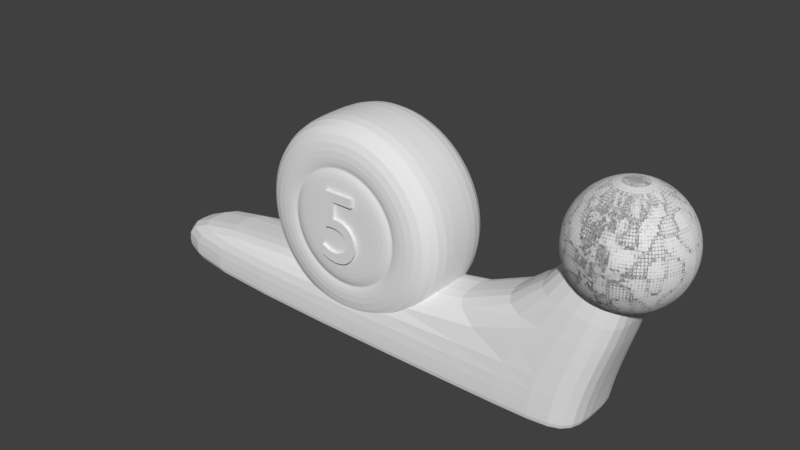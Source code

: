 # Source: snail.blend  (saved by Blender 2.79.0; exported with 4.5.12 LTS)
import bpy
from mathutils import Matrix  # noqa: F401  (used for matrix-valued properties, if any)

bpy.ops.wm.read_factory_settings(use_empty=True)
scene = bpy.context.scene
scene.name = 'Scene'

# ---- collections
col_collection_1 = bpy.data.collections.new('Collection 1'); scene.collection.children.link(col_collection_1)

# ---- world
world_world = bpy.data.worlds.new('World'); scene.world = world_world
world_world.color = (0.05088, 0.05088, 0.05088)
world_world.use_sun_shadow = False
world_world.sun_shadow_jitter_overblur = 0.0
world_world.cycles.sampling_method = 'MANUAL'

# ---- meshes
me_cutext = bpy.data.meshes.new('CUText')
me_cutext.from_pydata([(0.1495, 1.525, 0.0), (-0.1535, 1.525, 0.0), (-0.1535, 1.17, 0.0), (-0.1173, 1.176, 0.0), (-0.08374, 1.179, 0.0), (-0.0529, 1.178, 0.0), (-0.02489, 1.174, 0.0), (0.0001807, 1.166, 0.0), (0.02223, 1.156, 0.0), (0.04115, 1.143, 0.0), (0.05685, 1.127, 0.0), (0.06923, 1.11, 0.0), (0.07819, 1.091, 0.0), (0.08364, 1.071, 0.0), (0.08548, 1.05, 0.0), (0.08417, 1.033, 0.0), (0.08038, 1.017, 0.0), (0.07427, 1.002, 0.0), (0.06603, 0.9879, 0.0), (0.05583, 0.9748, 0.0), (0.04385, 0.9629, 0.0), (0.03027, 0.9525, 0.0), (0.01525, 0.9436, 0.0), (-0.001007, 0.9364, 0.0), (-0.01834, 0.931, 0.0), (-0.03657, 0.9277, 0.0), (-0.05552, 0.9266, 0.0), (-0.06802, 0.9269, 0.0), (-0.08052, 0.928, 0.0), (-0.09301, 0.9297, 0.0), (-0.1055, 0.9322, 0.0), (-0.118, 0.9353, 0.0), (-0.1304, 0.9392, 0.0), (-0.1428, 0.9437, 0.0), (-0.1552, 0.9489, 0.0), (-0.1676, 0.9548, 0.0), (-0.1799, 0.9614, 0.0), (-0.1923, 0.9686, 0.0), (-0.2045, 0.9766, 0.0), (-0.2045, 0.8756, 0.0), (-0.19, 0.8684, 0.0), (-0.1759, 0.862, 0.0), (-0.1621, 0.8563, 0.0), (-0.1486, 0.8513, 0.0), (-0.1353, 0.847, 0.0), (-0.122, 0.8433, 0.0), (-0.1088, 0.8402, 0.0), (-0.09541, 0.8378, 0.0), (-0.0819, 0.8359, 0.0), (-0.06813, 0.8346, 0.0), (-0.05404, 0.8338, 0.0), (-0.03952, 0.8336, 0.0), (-0.008036, 0.8354, 0.0), (0.02179, 0.841, 0.0), (0.04974, 0.8499, 0.0), (0.07563, 0.8621, 0.0), (0.09923, 0.8773, 0.0), (0.1204, 0.8953, 0.0), (0.1388, 0.916, 0.0), (0.1543, 0.939, 0.0), (0.1668, 0.9643, 0.0), (0.1759, 0.9917, 0.0), (0.1816, 1.021, 0.0), (0.1835, 1.052, 0.0), (0.1815, 1.082, 0.0), (0.1758, 1.112, 0.0), (0.1664, 1.139, 0.0), (0.1534, 1.165, 0.0), (0.137, 1.188, 0.0), (0.1172, 1.209, 0.0), (0.09427, 1.227, 0.0), (0.06822, 1.242, 0.0), (0.0392, 1.254, 0.0), (0.00732, 1.262, 0.0), (-0.02729, 1.266, 0.0), (-0.06452, 1.266, 0.0), (-0.06452, 1.437, 0.0), (0.1495, 1.437, 0.0), (0.1495, 1.525, -0.053), (-0.1535, 1.525, -0.053), (-0.1535, 1.17, -0.053), (-0.1173, 1.176, -0.053), (-0.08374, 1.179, -0.053), (-0.0529, 1.178, -0.053), (-0.02489, 1.174, -0.053), (0.0001807, 1.166, -0.053), (0.02223, 1.156, -0.053), (0.04115, 1.143, -0.053), (0.05685, 1.127, -0.053), (0.06923, 1.11, -0.053), (0.07819, 1.091, -0.053), (0.08364, 1.071, -0.053), (0.08548, 1.05, -0.053), (0.08417, 1.033, -0.053), (0.08038, 1.017, -0.053), (0.07427, 1.002, -0.053), (0.06603, 0.9879, -0.053), (0.05583, 0.9748, -0.053), (0.04385, 0.9629, -0.053), (0.03027, 0.9525, -0.053), (0.01525, 0.9436, -0.053), (-0.001007, 0.9364, -0.053), (-0.01834, 0.931, -0.053), (-0.03657, 0.9277, -0.053), (-0.05552, 0.9266, -0.053), (-0.06802, 0.9269, -0.053), (-0.08052, 0.928, -0.053), (-0.09301, 0.9297, -0.053), (-0.1055, 0.9322, -0.053), (-0.118, 0.9353, -0.053), (-0.1304, 0.9392, -0.053), (-0.1428, 0.9437, -0.053), (-0.1552, 0.9489, -0.053), (-0.1676, 0.9548, -0.053), (-0.1799, 0.9614, -0.053), (-0.1923, 0.9686, -0.053), (-0.2045, 0.9766, -0.053), (-0.2045, 0.8756, -0.053), (-0.19, 0.8684, -0.053), (-0.1759, 0.862, -0.053), (-0.1621, 0.8563, -0.053), (-0.1486, 0.8513, -0.053), (-0.1353, 0.847, -0.053), (-0.122, 0.8433, -0.053), (-0.1088, 0.8402, -0.053), (-0.09541, 0.8378, -0.053), (-0.0819, 0.8359, -0.053), (-0.06813, 0.8346, -0.053), (-0.05404, 0.8338, -0.053), (-0.03952, 0.8336, -0.053), (-0.008036, 0.8354, -0.053), (0.02179, 0.841, -0.053), (0.04974, 0.8499, -0.053), (0.07563, 0.8621, -0.053), (0.09923, 0.8773, -0.053), (0.1204, 0.8953, -0.053), (0.1388, 0.916, -0.053), (0.1543, 0.939, -0.053), (0.1668, 0.9643, -0.053), (0.1759, 0.9917, -0.053), (0.1816, 1.021, -0.053), (0.1835, 1.052, -0.053), (0.1815, 1.082, -0.053), (0.1758, 1.112, -0.053), (0.1664, 1.139, -0.053), (0.1534, 1.165, -0.053), (0.137, 1.188, -0.053), (0.1172, 1.209, -0.053), (0.09427, 1.227, -0.053), (0.06822, 1.242, -0.053), (0.0392, 1.254, -0.053), (0.00732, 1.262, -0.053), (-0.02729, 1.266, -0.053), (-0.06452, 1.266, -0.053), (-0.06452, 1.437, -0.053), (0.1495, 1.437, -0.053)], [], [(2, 76, 1), (76, 0, 1), (76, 77, 0), (2, 75, 76), (75, 73, 74), (2, 73, 75), (2, 72, 73), (2, 71, 72), (2, 70, 71), (2, 3, 70), (3, 69, 70), (3, 4, 69), (4, 68, 69), (4, 5, 68), (5, 67, 68), (6, 67, 5), (7, 67, 6), (8, 67, 7), (8, 66, 67), (9, 66, 8), (10, 66, 9), (10, 65, 66), (11, 65, 10), (11, 64, 65), (12, 64, 11), (13, 64, 12), (13, 63, 64), (14, 63, 13), (14, 62, 63), (15, 62, 14), (16, 62, 15), (16, 61, 62), (17, 61, 16), (18, 61, 17), (18, 60, 61), (19, 60, 18), (39, 37, 38), (20, 60, 19), (39, 36, 37), (20, 59, 60), (21, 59, 20), (39, 35, 36), (39, 34, 35), (22, 59, 21), (39, 33, 34), (39, 32, 33), (23, 59, 22), (39, 31, 32), (23, 58, 59), (24, 58, 23), (39, 30, 31), (39, 29, 30), (25, 58, 24), (39, 28, 29), (39, 27, 28), (26, 58, 25), (39, 26, 27), (39, 58, 26), (39, 57, 58), (39, 56, 57), (39, 55, 56), (40, 55, 39), (41, 55, 40), (41, 54, 55), (42, 54, 41), (43, 54, 42), (44, 54, 43), (44, 53, 54), (45, 53, 44), (46, 53, 45), (46, 52, 53), (47, 52, 46), (48, 52, 47), (49, 52, 48), (49, 51, 52), (50, 51, 49), (80, 79, 154), (154, 79, 78), (154, 78, 155), (80, 154, 153), (153, 152, 151), (80, 153, 151), (80, 151, 150), (80, 150, 149), (80, 149, 148), (80, 148, 81), (81, 148, 147), (81, 147, 82), (82, 147, 146), (82, 146, 83), (83, 146, 145), (84, 83, 145), (85, 84, 145), (86, 85, 145), (86, 145, 144), (87, 86, 144), (88, 87, 144), (88, 144, 143), (89, 88, 143), (89, 143, 142), (90, 89, 142), (91, 90, 142), (91, 142, 141), (92, 91, 141), (92, 141, 140), (93, 92, 140), (94, 93, 140), (94, 140, 139), (95, 94, 139), (96, 95, 139), (96, 139, 138), (97, 96, 138), (117, 116, 115), (98, 97, 138), (117, 115, 114), (98, 138, 137), (99, 98, 137), (117, 114, 113), (117, 113, 112), (100, 99, 137), (117, 112, 111), (117, 111, 110), (101, 100, 137), (117, 110, 109), (101, 137, 136), (102, 101, 136), (117, 109, 108), (117, 108, 107), (103, 102, 136), (117, 107, 106), (117, 106, 105), (104, 103, 136), (117, 105, 104), (117, 104, 136), (117, 136, 135), (117, 135, 134), (117, 134, 133), (118, 117, 133), (119, 118, 133), (119, 133, 132), (120, 119, 132), (121, 120, 132), (122, 121, 132), (122, 132, 131), (123, 122, 131), (124, 123, 131), (124, 131, 130), (125, 124, 130), (126, 125, 130), (127, 126, 130), (127, 130, 129), (128, 127, 129), (26, 25, 103, 104), (13, 12, 90, 91), (63, 62, 140, 141), (67, 66, 144, 145), (52, 51, 129, 130), (15, 14, 92, 93), (30, 29, 107, 108), (37, 36, 114, 115), (50, 49, 127, 128), (21, 20, 98, 99), (39, 38, 116, 117), (44, 43, 121, 122), (23, 22, 100, 101), (5, 4, 82, 83), (72, 71, 149, 150), (42, 41, 119, 120), (32, 31, 109, 110), (35, 34, 112, 113), (60, 59, 137, 138), (7, 6, 84, 85), (74, 73, 151, 152), (19, 18, 96, 97), (65, 64, 142, 143), (58, 57, 135, 136), (76, 75, 153, 154), (46, 45, 123, 124), (12, 11, 89, 90), (70, 69, 147, 148), (3, 2, 80, 81), (33, 32, 110, 111), (10, 9, 87, 88), (62, 61, 139, 140), (17, 16, 94, 95), (48, 47, 125, 126), (27, 26, 104, 105), (53, 52, 130, 131), (14, 13, 91, 92), (68, 67, 145, 146), (1, 0, 78, 79), (38, 37, 115, 116), (55, 54, 132, 133), (75, 74, 152, 153), (64, 63, 141, 142), (22, 21, 99, 100), (25, 24, 102, 103), (51, 50, 128, 129), (16, 15, 93, 94), (40, 39, 117, 118), (6, 5, 83, 84), (0, 77, 155, 78), (29, 28, 106, 107), (43, 42, 120, 121), (24, 23, 101, 102), (31, 30, 108, 109), (36, 35, 113, 114), (49, 48, 126, 127), (73, 72, 150, 151), (34, 33, 111, 112), (59, 58, 136, 137), (8, 7, 85, 86), (20, 19, 97, 98), (66, 65, 143, 144), (11, 10, 88, 89), (77, 76, 154, 155), (41, 40, 118, 119), (18, 17, 95, 96), (54, 53, 131, 132), (4, 3, 81, 82), (57, 56, 134, 135), (2, 1, 79, 80), (45, 44, 122, 123), (9, 8, 86, 87), (71, 70, 148, 149), (47, 46, 124, 125), (28, 27, 105, 106), (56, 55, 133, 134), (61, 60, 138, 139), (69, 68, 146, 147)])
me_cutext.use_remesh_preserve_volume = False
me_cutext.use_remesh_preserve_attributes = False
me_cutext.use_mirror_vertex_groups = False
me_cutext.auto_texspace = False
me_cutext.update()
me_cylinder = bpy.data.meshes.new('Cylinder')
me_cylinder.from_pydata([(0.0, 0.0, 2.174), (0.1951, 0.0, 2.155), (0.3827, 0.0, 2.098), (0.5556, 0.0, 2.006), (0.7071, 0.0, 1.882), (0.8315, 0.0, 1.73), (0.9239, 0.0, 1.557), (0.9808, 0.0, 1.37), (1.0, 0.0, 1.174), (0.9808, 0.0, 0.9794), (0.9239, 0.0, 0.7918), (0.8315, 0.0, 0.6189), (0.7071, 0.0, 0.4674), (0.5556, 0.0, 0.343), (0.3827, 0.0, 0.2506), (0.1951, 0.0, 0.1937), (-3.258e-07, 0.0, 0.1745), (-0.1951, 0.0, 0.1937), (-0.3827, 0.0, 0.2506), (-0.5556, 0.0, 0.343), (-0.7071, 0.0, 0.4674), (-0.8315, 0.0, 0.6189), (-0.9239, 0.0, 0.7918), (-0.9808, 0.0, 0.9794), (-1.0, 0.0, 1.174), (-0.9808, 0.0, 1.37), (-0.9239, 0.0, 1.557), (-0.8315, 0.0, 1.73), (-0.7071, 0.0, 1.882), (-0.5556, 0.0, 2.006), (-0.3827, 0.0, 2.098), (-0.1951, 0.0, 2.155), (-1.896e-07, -0.4649, 1.79), (0.0, -0.4187, 2.174), (0.12, -0.4649, 1.778), (0.1951, -0.4187, 2.155), (0.2355, -0.4649, 1.743), (0.3419, -0.4649, 1.686), (0.4351, -0.4649, 1.61), (0.7071, -0.4187, 1.882), (0.5116, -0.4649, 1.516), (0.8315, -0.4187, 1.73), (0.5685, -0.4649, 1.41), (0.9239, -0.4187, 1.557), (0.6035, -0.4649, 1.295), (0.6153, -0.4649, 1.174), (0.6035, -0.4649, 1.054), (0.5685, -0.4649, 0.939), (0.9239, -0.4187, 0.7918), (0.5116, -0.4649, 0.8326), (0.4351, -0.4649, 0.7394), (0.3419, -0.4649, 0.6629), (0.2355, -0.4649, 0.606), (0.3827, -0.4187, 0.2506), (0.12, -0.4649, 0.571), (0.1951, -0.4187, 0.1937), (-3.751e-07, -0.4649, 0.5592), (-0.12, -0.4649, 0.571), (-0.2355, -0.4649, 0.606), (-0.3827, -0.4187, 0.2506), (-0.3419, -0.4649, 0.6629), (-0.4351, -0.4649, 0.7394), (-0.7071, -0.4187, 0.4674), (-0.5116, -0.4649, 0.8326), (-0.8315, -0.4187, 0.6189), (-0.5685, -0.4649, 0.939), (-0.9239, -0.4187, 0.7918), (-0.6035, -0.4649, 1.054), (-0.6153, -0.4649, 1.174), (-1.0, -0.4187, 1.174), (-0.6035, -0.4649, 1.295), (-0.9808, -0.4187, 1.37), (-0.5685, -0.4649, 1.41), (-0.9239, -0.4187, 1.557), (-0.5116, -0.4649, 1.516), (-0.4351, -0.4649, 1.61), (-0.3418, -0.4649, 1.686), (-0.2355, -0.4649, 1.743), (-0.12, -0.4649, 1.778), (-0.1951, -0.4187, 2.155), (0.3827, -0.4187, 2.098), (0.5556, -0.4187, 2.006), (0.9808, -0.4187, 1.37), (1.0, -0.4187, 1.174), (0.9808, -0.4187, 0.9794), (0.8315, -0.4187, 0.6189), (0.7071, -0.4187, 0.4674), (0.5556, -0.4187, 0.343), (-3.258e-07, -0.4187, 0.1745), (-0.1951, -0.4187, 0.1937), (-0.5556, -0.4187, 0.343), (-0.9808, -0.4187, 0.9794), (-0.8315, -0.4187, 1.73), (-0.7071, -0.4187, 1.882), (-0.5556, -0.4187, 2.006), (-0.3827, -0.4187, 2.098), (-1.729e-07, -0.4187, 1.747), (0.1117, -0.4187, 1.736), (0.2191, -0.4187, 1.704), (0.3182, -0.4187, 1.651), (0.4049, -0.4187, 1.579), (0.4761, -0.4187, 1.493), (0.5291, -0.4187, 1.394), (0.5617, -0.4187, 1.286), (0.5727, -0.4187, 1.174), (0.5617, -0.4187, 1.063), (0.5291, -0.4187, 0.9553), (0.4761, -0.4187, 0.8563), (0.4049, -0.4187, 0.7696), (0.3182, -0.4187, 0.6983), (0.2191, -0.4187, 0.6454), (0.1117, -0.4187, 0.6128), (-3.456e-07, -0.4187, 0.6018), (-0.1117, -0.4187, 0.6128), (-0.2191, -0.4187, 0.6454), (-0.3182, -0.4187, 0.6983), (-0.4049, -0.4187, 0.7696), (-0.4761, -0.4187, 0.8563), (-0.5291, -0.4187, 0.9553), (-0.5617, -0.4187, 1.063), (-0.5727, -0.4187, 1.174), (-0.5617, -0.4187, 1.286), (-0.5291, -0.4187, 1.394), (-0.4761, -0.4187, 1.493), (-0.4049, -0.4187, 1.579), (-0.3181, -0.4187, 1.651), (-0.2191, -0.4187, 1.704), (-0.1117, -0.4187, 1.736), (-1.561e-07, -0.4698, 1.705), (-3.73e-08, -0.4698, 1.399), (0.04382, -0.4698, 1.395), (0.1034, -0.4698, 1.694), (0.08595, -0.4698, 1.382), (0.2028, -0.4698, 1.664), (0.1248, -0.4698, 1.361), (0.2945, -0.4698, 1.615), (0.1588, -0.4698, 1.333), (0.3748, -0.4698, 1.549), (0.1868, -0.4698, 1.299), (0.4407, -0.4698, 1.469), (0.2075, -0.4698, 1.26), (0.4897, -0.4698, 1.377), (0.2203, -0.4698, 1.218), (0.5199, -0.4698, 1.278), (0.2246, -0.4698, 1.174), (0.5301, -0.4698, 1.174), (0.2203, -0.4698, 1.131), (0.5199, -0.4698, 1.071), (0.2075, -0.4698, 1.089), (0.4897, -0.4698, 0.9716), (0.1868, -0.4698, 1.05), (0.4407, -0.4698, 0.88), (0.1588, -0.4698, 1.016), (0.3748, -0.4698, 0.7997), (0.1248, -0.4698, 0.9877), (0.2945, -0.4698, 0.7338), (0.08595, -0.4698, 0.967), (0.2028, -0.4698, 0.6848), (0.04382, -0.4698, 0.9542), (0.1034, -0.4698, 0.6546), (-1.173e-07, -0.4698, 0.9499), (-3.159e-07, -0.4698, 0.6444), (-0.04382, -0.4698, 0.9542), (-0.1034, -0.4698, 0.6546), (-0.08595, -0.4698, 0.967), (-0.2028, -0.4698, 0.6848), (-0.1248, -0.4698, 0.9877), (-0.2945, -0.4698, 0.7338), (-0.1588, -0.4698, 1.016), (-0.3748, -0.4698, 0.7997), (-0.1868, -0.4698, 1.05), (-0.4407, -0.4698, 0.88), (-0.2075, -0.4698, 1.089), (-0.4897, -0.4698, 0.9716), (-0.2203, -0.4698, 1.131), (-0.5199, -0.4698, 1.071), (-0.2246, -0.4698, 1.174), (-0.5301, -0.4698, 1.174), (-0.2203, -0.4698, 1.218), (-0.5199, -0.4698, 1.278), (-0.2075, -0.4698, 1.26), (-0.4897, -0.4698, 1.377), (-0.1868, -0.4698, 1.299), (-0.4407, -0.4698, 1.469), (-0.1588, -0.4698, 1.333), (-0.3748, -0.4698, 1.549), (-0.1248, -0.4698, 1.361), (-0.2945, -0.4698, 1.615), (-0.08595, -0.4698, 1.382), (-0.2028, -0.4698, 1.664), (-0.04382, -0.4698, 1.395), (-0.1034, -0.4698, 1.694), (-2.539, -0.4455, 0.0), (-2.539, -0.4455, 0.5714), (2.582, 0.5344, 1.611), (2.582, 0.5449, 1.717), (2.436, -0.4455, 0.0), (2.539, -0.4455, 0.5714), (2.582, 0.5344, 1.823), (2.582, 0.1063, 2.252), (-2.539, -0.4455, 0.08572), (2.582, 0.5034, 1.926), (2.436, -0.4455, 0.08572), (2.582, 0.453, 2.02), (2.582, 0.3853, 2.102), (1.777, -0.4455, 0.0), (1.777, -0.4455, 0.5714), (1.777, -0.4455, 0.08572), (1.777, 0.4455, 0.08572), (2.92, -0.3356, 1.62), (2.582, 0.3027, 2.17), (2.245, -0.3356, 1.973), (-2.539, 0.0, 0.0), (-2.539, 0.0, 0.5714), (2.436, 0.0, 0.0), (2.539, 0.0, 0.5714), (2.436, 0.0, 0.08572), (-2.539, 0.0, 0.08572), (1.777, 0.0, 0.5714), (1.777, 0.0, 0.0), (2.92, 0.0, 1.62), (2.245, 0.0, 1.973), (2.582, 0.3027, 1.264), (2.582, 0.1063, 1.183), (2.687, 0.5241, 1.611), (2.689, 0.5344, 1.717), (2.687, 0.5241, 1.823), (2.603, 0.1043, 2.252), (2.68, 0.4937, 1.926), (2.671, 0.4443, 2.02), (2.657, 0.3779, 2.102), (2.641, 0.2969, 2.17), (2.623, 0.2045, 2.221), (2.68, 0.4937, 1.509), (2.671, 0.4443, 1.414), (2.657, 0.3779, 1.332), (2.641, 0.2969, 1.264), (2.623, 0.2045, 1.214), (2.603, 0.1043, 1.183), (2.787, 0.4937, 1.611), (2.791, 0.5034, 1.717), (2.787, 0.4937, 1.823), (2.623, 0.09821, 2.252), (2.775, 0.4651, 1.926), (2.756, 0.4186, 2.02), (2.73, 0.356, 2.102), (2.698, 0.2797, 2.17), (2.662, 0.1926, 2.221), (2.775, 0.4651, 1.509), (2.756, 0.4186, 1.414), (2.73, 0.356, 1.332), (2.698, 0.2797, 1.264), (2.662, 0.1926, 1.214), (2.623, 0.09821, 1.183), (2.879, 0.4443, 1.611), (2.885, 0.453, 1.717), (2.879, 0.4443, 1.823), (2.641, 0.08838, 2.252), (2.862, 0.4186, 1.926), (2.834, 0.3767, 2.02), (2.796, 0.3203, 2.102), (2.75, 0.2517, 2.17), (2.698, 0.1734, 2.221), (2.862, 0.4186, 1.509), (2.834, 0.3767, 1.414), (2.796, 0.3203, 1.332), (2.75, 0.2517, 1.264), (2.698, 0.1734, 1.214), (2.641, 0.08838, 1.183), (2.96, 0.3779, 1.611), (2.968, 0.3853, 1.717), (2.96, 0.3779, 1.823), (2.657, 0.07516, 2.252), (2.938, 0.356, 1.926), (2.903, 0.3203, 2.02), (2.855, 0.2724, 2.102), (2.796, 0.2141, 2.17), (2.73, 0.1474, 2.221), (2.938, 0.356, 1.509), (2.903, 0.3203, 1.414), (2.855, 0.2724, 1.332), (2.796, 0.2141, 1.264), (2.73, 0.1474, 1.214), (2.657, 0.07516, 1.183), (3.027, 0.2969, 1.611), (3.035, 0.3027, 1.717), (3.027, 0.2969, 1.823), (2.671, 0.05906, 2.252), (3.001, 0.2797, 1.926), (2.959, 0.2517, 2.02), (2.903, 0.2141, 2.102), (2.834, 0.1682, 2.17), (2.756, 0.1158, 2.221), (3.001, 0.2797, 1.509), (2.959, 0.2517, 1.414), (2.903, 0.2141, 1.332), (2.834, 0.1682, 1.264), (2.756, 0.1158, 1.214), (2.671, 0.05906, 1.183), (3.076, 0.2045, 1.611), (3.086, 0.2085, 1.717), (3.076, 0.2045, 1.823), (2.68, 0.04068, 2.252), (3.047, 0.1926, 1.926), (3.001, 0.1734, 2.02), (2.938, 0.1474, 2.102), (2.862, 0.1158, 2.17), (2.775, 0.07979, 2.221), (3.047, 0.1926, 1.509), (3.001, 0.1734, 1.414), (2.938, 0.1474, 1.332), (2.862, 0.1158, 1.264), (2.775, 0.07979, 1.214), (2.68, 0.04068, 1.183), (3.106, 0.1043, 1.611), (3.117, 0.1063, 1.717), (3.106, 0.1043, 1.823), (2.687, 0.02074, 2.252), (3.076, 0.09821, 1.926), (3.027, 0.08838, 2.02), (2.96, 0.07516, 2.102), (2.879, 0.05906, 2.17), (2.787, 0.04068, 2.221), (3.076, 0.09821, 1.509), (3.027, 0.08838, 1.414), (2.96, 0.07516, 1.332), (2.879, 0.05906, 1.264), (2.787, 0.04068, 1.214), (2.687, 0.02074, 1.183), (3.117, -2.145e-07, 1.611), (3.127, -2.064e-07, 1.717), (3.117, -2.145e-07, 1.823), (2.689, -1.78e-07, 2.252), (3.086, -1.496e-07, 1.926), (3.035, -1.82e-07, 2.02), (2.968, -1.739e-07, 2.102), (2.885, -1.699e-07, 2.17), (2.791, -1.739e-07, 2.221), (3.086, -1.252e-07, 1.509), (3.035, -1.82e-07, 1.414), (2.968, -1.739e-07, 1.332), (2.885, -1.861e-07, 1.264), (2.791, -1.658e-07, 1.214), (2.689, -1.678e-07, 1.183), (3.106, -0.1043, 1.611), (3.117, -0.1063, 1.717), (3.106, -0.1043, 1.823), (2.687, -0.02074, 2.252), (3.076, -0.09821, 1.926), (3.027, -0.08838, 2.02), (2.96, -0.07516, 2.102), (2.879, -0.05906, 2.17), (2.787, -0.04068, 2.221), (3.076, -0.09821, 1.509), (3.027, -0.08838, 1.414), (2.96, -0.07516, 1.332), (2.879, -0.05906, 1.264), (2.787, -0.04068, 1.214), (2.687, -0.02074, 1.183), (3.076, -0.2045, 1.611), (3.086, -0.2085, 1.717), (3.076, -0.2045, 1.823), (2.68, -0.04068, 2.252), (3.047, -0.1926, 1.926), (3.001, -0.1734, 2.02), (2.938, -0.1474, 2.102), (2.862, -0.1158, 2.17), (2.775, -0.07979, 2.221), (3.047, -0.1926, 1.509), (3.001, -0.1734, 1.414), (2.938, -0.1474, 1.332), (2.862, -0.1158, 1.264), (2.775, -0.07979, 1.214), (2.68, -0.04068, 1.183), (3.027, -0.2969, 1.611), (3.035, -0.3027, 1.717), (3.027, -0.2969, 1.823), (2.671, -0.05906, 2.252), (3.001, -0.2797, 1.926), (2.959, -0.2517, 2.02), (2.903, -0.2141, 2.102), (2.834, -0.1682, 2.17), (2.756, -0.1158, 2.221), (3.001, -0.2797, 1.509), (2.959, -0.2517, 1.414), (2.903, -0.2141, 1.332), (2.834, -0.1682, 1.264), (2.756, -0.1158, 1.214), (2.671, -0.05906, 1.183), (2.96, -0.3779, 1.611), (2.968, -0.3853, 1.717), (2.96, -0.3779, 1.823), (2.657, -0.07516, 2.252), (2.938, -0.356, 1.926), (2.903, -0.3203, 2.02), (2.855, -0.2724, 2.102), (2.796, -0.2141, 2.17), (2.73, -0.1474, 2.221), (2.938, -0.356, 1.509), (2.903, -0.3203, 1.414), (2.855, -0.2724, 1.332), (2.796, -0.2141, 1.264), (2.73, -0.1474, 1.214), (2.657, -0.07516, 1.183), (2.879, -0.4443, 1.611), (2.885, -0.453, 1.717), (2.879, -0.4443, 1.823), (2.641, -0.08838, 2.252), (2.862, -0.4186, 1.926), (2.834, -0.3767, 2.02), (2.796, -0.3203, 2.102), (2.75, -0.2517, 2.17), (2.698, -0.1734, 2.221), (2.862, -0.4186, 1.509), (2.834, -0.3767, 1.414), (2.796, -0.3203, 1.332), (2.75, -0.2517, 1.264), (2.698, -0.1734, 1.214), (2.641, -0.08838, 1.183), (2.787, -0.4937, 1.611), (2.791, -0.5034, 1.717), (2.787, -0.4937, 1.823), (2.623, -0.09821, 2.252), (2.775, -0.4651, 1.926), (2.756, -0.4186, 2.02), (2.73, -0.356, 2.102), (2.698, -0.2797, 2.17), (2.662, -0.1926, 2.221), (2.775, -0.4651, 1.509), (2.756, -0.4186, 1.414), (2.73, -0.356, 1.332), (2.698, -0.2797, 1.264), (2.662, -0.1926, 1.214), (2.623, -0.09821, 1.183), (2.687, -0.5241, 1.611), (2.689, -0.5344, 1.717), (2.687, -0.5241, 1.823), (2.603, -0.1043, 2.252), (2.68, -0.4937, 1.926), (2.671, -0.4443, 2.02), (2.657, -0.3779, 2.102), (2.641, -0.2969, 2.17), (2.623, -0.2045, 2.221), (2.68, -0.4937, 1.509), (2.671, -0.4443, 1.414), (2.657, -0.3779, 1.332), (2.641, -0.2969, 1.264), (2.623, -0.2045, 1.214), (2.603, -0.1043, 1.183), (2.582, -0.5344, 1.611), (2.582, -0.5449, 1.717), (2.582, -0.5344, 1.823), (2.582, -0.1063, 2.252), (2.582, -0.5034, 1.926), (2.582, -0.453, 2.02), (2.582, -0.3853, 2.102), (2.582, -0.3027, 2.17), (2.582, -0.2085, 2.221), (2.582, -0.5034, 1.509), (2.582, -0.453, 1.414), (2.582, -0.3853, 1.332), (2.582, -0.3027, 1.264), (2.582, -0.2085, 1.214), (2.582, -0.1063, 1.183), (2.582, -1.775e-07, 1.172), (2.478, -0.5241, 1.611), (2.476, -0.5344, 1.717), (2.478, -0.5241, 1.823), (2.562, -0.1043, 2.252), (2.484, -0.4937, 1.926), (2.494, -0.4443, 2.02), (2.507, -0.3779, 2.102), (2.523, -0.2969, 2.17), (2.542, -0.2045, 2.221), (2.484, -0.4937, 1.509), (2.494, -0.4443, 1.414), (2.507, -0.3779, 1.332), (2.523, -0.2969, 1.264), (2.542, -0.2045, 1.214), (2.562, -0.1043, 1.183), (2.378, -0.4937, 1.611), (2.374, -0.5034, 1.717), (2.378, -0.4937, 1.823), (2.542, -0.09821, 2.252), (2.39, -0.4651, 1.926), (2.409, -0.4186, 2.02), (2.435, -0.356, 2.102), (2.466, -0.2797, 2.17), (2.502, -0.1926, 2.221), (2.39, -0.4651, 1.509), (2.409, -0.4186, 1.414), (2.435, -0.356, 1.332), (2.466, -0.2797, 1.264), (2.502, -0.1926, 1.214), (2.542, -0.09821, 1.183), (2.285, -0.4443, 1.611), (2.28, -0.453, 1.717), (2.285, -0.4443, 1.823), (2.523, -0.08838, 2.252), (2.303, -0.4186, 1.926), (2.331, -0.3767, 2.02), (2.368, -0.3203, 2.102), (2.414, -0.2517, 2.17), (2.466, -0.1734, 2.221), (2.303, -0.4186, 1.509), (2.331, -0.3767, 1.414), (2.368, -0.3203, 1.332), (2.414, -0.2517, 1.264), (2.466, -0.1734, 1.214), (2.523, -0.08838, 1.183), (2.204, -0.3779, 1.611), (2.197, -0.3853, 1.717), (2.204, -0.3779, 1.823), (2.507, -0.07516, 2.252), (2.226, -0.356, 1.926), (2.262, -0.3203, 2.02), (2.31, -0.2724, 2.102), (2.368, -0.2141, 2.17), (2.435, -0.1474, 2.221), (2.226, -0.356, 1.509), (2.262, -0.3203, 1.414), (2.31, -0.2724, 1.332), (2.368, -0.2141, 1.264), (2.435, -0.1474, 1.214), (2.507, -0.07516, 1.183), (2.138, -0.2969, 1.611), (2.129, -0.3027, 1.717), (2.138, -0.2969, 1.823), (2.494, -0.05906, 2.252), (2.164, -0.2797, 1.926), (2.582, -2.762e-07, 2.262), (2.206, -0.2517, 2.02), (2.262, -0.2141, 2.102), (2.331, -0.1682, 2.17), (2.409, -0.1158, 2.221), (2.164, -0.2797, 1.509), (2.206, -0.2517, 1.414), (2.262, -0.2141, 1.332), (2.331, -0.1682, 1.264), (2.409, -0.1158, 1.214), (2.494, -0.05906, 1.183), (2.089, -0.2045, 1.611), (2.079, -0.2085, 1.717), (2.089, -0.2045, 1.823), (2.484, -0.04068, 2.252), (2.117, -0.1926, 1.926), (2.164, -0.1734, 2.02), (2.226, -0.1474, 2.102), (2.303, -0.1158, 2.17), (2.39, -0.07979, 2.221), (2.117, -0.1926, 1.509), (2.164, -0.1734, 1.414), (2.226, -0.1474, 1.332), (2.303, -0.1158, 1.264), (2.39, -0.07979, 1.214), (2.484, -0.04068, 1.183), (2.058, -0.1043, 1.611), (2.048, -0.1063, 1.717), (2.058, -0.1043, 1.823), (2.478, -0.02074, 2.252), (2.089, -0.09821, 1.926), (2.138, -0.08838, 2.02), (2.204, -0.07516, 2.102), (2.285, -0.05906, 2.17), (2.378, -0.04068, 2.221), (2.089, -0.09821, 1.509), (2.138, -0.08838, 1.414), (2.204, -0.07516, 1.332), (2.285, -0.05906, 1.264), (2.378, -0.04068, 1.214), (2.478, -0.02074, 1.183), (2.048, -5.213e-08, 1.611), (2.037, -7.648e-08, 1.717), (2.048, -5.213e-08, 1.823), (2.476, -1.699e-07, 2.252), (2.079, -1.739e-07, 1.926), (2.129, -7.648e-08, 2.02), (2.197, -1.008e-07, 2.102), (2.28, -1.536e-07, 2.17), (2.374, -1.536e-07, 2.221), (2.079, -1.739e-07, 1.509), (2.129, -7.648e-08, 1.414), (2.197, -1.008e-07, 1.332), (2.28, -1.414e-07, 1.264), (2.374, -1.374e-07, 1.214), (2.476, -1.719e-07, 1.183), (2.058, 0.1043, 1.611), (2.048, 0.1063, 1.717), (2.058, 0.1043, 1.823), (2.478, 0.02074, 2.252), (2.089, 0.09821, 1.926), (2.138, 0.08838, 2.02), (2.204, 0.07516, 2.102), (2.285, 0.05906, 2.17), (2.378, 0.04068, 2.221), (2.089, 0.09821, 1.509), (2.138, 0.08838, 1.414), (2.204, 0.07516, 1.332), (2.285, 0.05906, 1.264), (2.378, 0.04068, 1.214), (2.478, 0.02074, 1.183), (2.089, 0.2045, 1.611), (2.079, 0.2085, 1.717), (2.089, 0.2045, 1.823), (2.484, 0.04068, 2.252), (2.117, 0.1926, 1.926), (2.164, 0.1734, 2.02), (2.226, 0.1474, 2.102), (2.303, 0.1158, 2.17), (2.39, 0.07979, 2.221), (2.117, 0.1926, 1.509), (2.164, 0.1734, 1.414), (2.226, 0.1474, 1.332), (2.303, 0.1158, 1.264), (2.39, 0.07979, 1.214), (2.484, 0.04068, 1.183), (2.138, 0.2969, 1.611), (2.129, 0.3027, 1.717), (2.138, 0.2969, 1.823), (2.494, 0.05906, 2.252), (2.164, 0.2797, 1.926), (2.206, 0.2517, 2.02), (2.262, 0.2141, 2.102), (2.331, 0.1682, 2.17), (2.409, 0.1158, 2.221), (2.164, 0.2797, 1.509), (2.206, 0.2517, 1.414), (2.262, 0.2141, 1.332), (2.331, 0.1682, 1.264), (2.409, 0.1158, 1.214), (2.494, 0.05906, 1.183), (2.204, 0.3779, 1.611), (2.197, 0.3853, 1.717), (2.204, 0.3779, 1.823), (2.507, 0.07516, 2.252), (2.226, 0.356, 1.926), (2.262, 0.3203, 2.02), (2.31, 0.2724, 2.102), (2.368, 0.2141, 2.17), (2.435, 0.1474, 2.221), (2.226, 0.356, 1.509), (2.262, 0.3203, 1.414), (2.31, 0.2724, 1.332), (2.368, 0.2141, 1.264), (2.435, 0.1474, 1.214), (2.507, 0.07516, 1.183), (2.285, 0.4443, 1.611), (2.28, 0.453, 1.717), (2.285, 0.4443, 1.823), (2.523, 0.08838, 2.252), (2.303, 0.4186, 1.926), (2.331, 0.3767, 2.02), (2.368, 0.3203, 2.102), (2.414, 0.2517, 2.17), (2.466, 0.1734, 2.221), (2.303, 0.4186, 1.509), (2.331, 0.3767, 1.414), (2.368, 0.3203, 1.332), (2.414, 0.2517, 1.264), (2.466, 0.1734, 1.214), (2.523, 0.08838, 1.183), (2.378, 0.4937, 1.611), (2.374, 0.5034, 1.717), (2.378, 0.4937, 1.823), (2.542, 0.09821, 2.252), (2.39, 0.4651, 1.926), (2.409, 0.4186, 2.02), (2.435, 0.356, 2.102), (2.466, 0.2797, 2.17), (2.502, 0.1926, 2.221), (2.39, 0.4651, 1.509), (2.409, 0.4186, 1.414), (2.435, 0.356, 1.332), (2.466, 0.2797, 1.264), (2.502, 0.1926, 1.214), (2.542, 0.09821, 1.183), (2.478, 0.5241, 1.611), (2.476, 0.5344, 1.717), (2.478, 0.5241, 1.823), (2.562, 0.1043, 2.252), (2.484, 0.4937, 1.926), (2.494, 0.4443, 2.02), (2.507, 0.3779, 2.102), (2.523, 0.2969, 2.17), (2.542, 0.2045, 2.221), (2.484, 0.4937, 1.509), (2.494, 0.4443, 1.414), (2.507, 0.3779, 1.332), (2.523, 0.2969, 1.264), (2.542, 0.2045, 1.214), (2.562, 0.1043, 1.183), (2.582, 0.2085, 2.221), (2.582, 0.5034, 1.509), (2.582, 0.453, 1.414), (2.582, 0.3853, 1.332), (2.582, 0.2085, 1.214)], [], [(31, 79, 33, 0), (2, 80, 81, 3), (3, 81, 39, 4), (4, 39, 41, 5), (5, 41, 43, 6), (6, 43, 82, 7), (7, 82, 83, 8), (8, 83, 84, 9), (9, 84, 48, 10), (10, 48, 85, 11), (11, 85, 86, 12), (12, 86, 87, 13), (13, 87, 53, 14), (14, 53, 55, 15), (15, 55, 88, 16), (16, 88, 89, 17), (17, 89, 59, 18), (18, 59, 90, 19), (19, 90, 62, 20), (20, 62, 64, 21), (21, 64, 66, 22), (22, 66, 91, 23), (23, 91, 69, 24), (24, 69, 71, 25), (25, 71, 73, 26), (26, 73, 92, 27), (27, 92, 93, 28), (28, 93, 94, 29), (29, 94, 95, 30), (30, 95, 79, 31), (0, 33, 35, 1), (1, 35, 80, 2), (42, 40, 101, 102), (32, 34, 35, 33), (34, 36, 80, 35), (36, 37, 81, 80), (37, 38, 39, 81), (38, 40, 41, 39), (40, 42, 43, 41), (42, 44, 82, 43), (44, 45, 83, 82), (45, 46, 84, 83), (46, 47, 48, 84), (47, 49, 85, 48), (49, 50, 86, 85), (50, 51, 87, 86), (51, 52, 53, 87), (52, 54, 55, 53), (54, 56, 88, 55), (56, 57, 89, 88), (57, 58, 59, 89), (58, 60, 90, 59), (60, 61, 62, 90), (61, 63, 64, 62), (63, 65, 66, 64), (65, 67, 91, 66), (67, 68, 69, 91), (68, 70, 71, 69), (70, 72, 73, 71), (72, 74, 92, 73), (74, 75, 93, 92), (75, 76, 94, 93), (76, 77, 95, 94), (77, 78, 79, 95), (78, 32, 33, 79), (106, 105, 147, 149), (61, 60, 115, 116), (44, 42, 102, 103), (63, 61, 116, 117), (45, 44, 103, 104), (65, 63, 117, 118), (46, 45, 104, 105), (67, 65, 118, 119), (47, 46, 105, 106), (68, 67, 119, 120), (49, 47, 106, 107), (70, 68, 120, 121), (50, 49, 107, 108), (72, 70, 121, 122), (51, 50, 108, 109), (74, 72, 122, 123), (52, 51, 109, 110), (34, 32, 96, 97), (75, 74, 123, 124), (54, 52, 110, 111), (36, 34, 97, 98), (76, 75, 124, 125), (56, 54, 111, 112), (37, 36, 98, 99), (77, 76, 125, 126), (57, 56, 112, 113), (38, 37, 99, 100), (78, 77, 126, 127), (58, 57, 113, 114), (40, 38, 100, 101), (32, 78, 127, 96), (60, 58, 114, 115), (96, 127, 191, 128), (120, 119, 175, 177), (107, 106, 149, 151), (121, 120, 177, 179), (108, 107, 151, 153), (122, 121, 179, 181), (109, 108, 153, 155), (123, 122, 181, 183), (110, 109, 155, 157), (124, 123, 183, 185), (111, 110, 157, 159), (130, 129, 190, 188, 186, 184, 182, 180, 178, 176, 174, 172, 170, 168, 166, 164, 162, 160, 158, 156, 154, 152, 150, 148, 146, 144, 142, 140, 138, 136, 134, 132), (125, 124, 185, 187), (112, 111, 159, 161), (99, 98, 133, 135), (126, 125, 187, 189), (113, 112, 161, 163), (100, 99, 135, 137), (127, 126, 189, 191), (114, 113, 163, 165), (101, 100, 137, 139), (115, 114, 165, 167), (102, 101, 139, 141), (98, 97, 131, 133), (116, 115, 167, 169), (103, 102, 141, 143), (117, 116, 169, 171), (104, 103, 143, 145), (118, 117, 171, 173), (105, 104, 145, 147), (119, 118, 173, 175), (129, 130, 131, 128), (130, 132, 133, 131), (132, 134, 135, 133), (134, 136, 137, 135), (136, 138, 139, 137), (138, 140, 141, 139), (140, 142, 143, 141), (142, 144, 145, 143), (144, 146, 147, 145), (146, 148, 149, 147), (148, 150, 151, 149), (150, 152, 153, 151), (152, 154, 155, 153), (154, 156, 157, 155), (156, 158, 159, 157), (158, 160, 161, 159), (160, 162, 163, 161), (162, 164, 165, 163), (164, 166, 167, 165), (166, 168, 169, 167), (168, 170, 171, 169), (170, 172, 173, 171), (172, 174, 175, 173), (174, 176, 177, 175), (176, 178, 179, 177), (178, 180, 181, 179), (180, 182, 183, 181), (182, 184, 185, 183), (184, 186, 187, 185), (186, 188, 189, 187), (188, 190, 191, 189), (190, 129, 128, 191), (97, 96, 128, 131), (201, 203, 229, 228), (693, 692, 233, 234), (216, 215, 197, 202), (207, 206, 193, 200), (219, 214, 196, 205), (218, 213, 193, 206), (205, 207, 200, 192), (214, 216, 202, 196), (222, 694, 235, 236), (464, 223, 238), (203, 204, 230, 229), (196, 202, 207, 205), (198, 201, 228, 226), (212, 219, 205, 192), (202, 197, 206, 207), (223, 695, 237, 238), (220, 221, 211, 209), (218, 206, 211, 221), (194, 195, 225, 224), (206, 197, 209, 211), (199, 530, 227), (204, 210, 231, 230), (695, 222, 236, 237), (197, 215, 220, 209), (192, 200, 217, 212), (195, 198, 226, 225), (691, 199, 227, 232), (692, 194, 224, 233), (210, 691, 232, 231), (200, 193, 213, 217), (694, 693, 234, 235), (228, 229, 244, 243), (232, 227, 242, 247), (464, 238, 253), (229, 230, 245, 244), (230, 231, 246, 245), (233, 224, 239, 248), (231, 232, 247, 246), (237, 236, 251, 252), (227, 530, 242), (226, 228, 243, 241), (234, 233, 248, 249), (224, 225, 240, 239), (225, 226, 241, 240), (236, 235, 250, 251), (235, 234, 249, 250), (238, 237, 252, 253), (242, 530, 257), (245, 246, 261, 260), (239, 240, 255, 254), (253, 252, 267, 268), (251, 250, 265, 266), (250, 249, 264, 265), (243, 244, 259, 258), (464, 253, 268), (252, 251, 266, 267), (244, 245, 260, 259), (249, 248, 263, 264), (241, 243, 258, 256), (248, 239, 254, 263), (240, 241, 256, 255), (246, 247, 262, 261), (247, 242, 257, 262), (267, 266, 281, 282), (259, 260, 275, 274), (264, 263, 278, 279), (256, 258, 273, 271), (263, 254, 269, 278), (255, 256, 271, 270), (261, 262, 277, 276), (262, 257, 272, 277), (257, 530, 272), (260, 261, 276, 275), (254, 255, 270, 269), (268, 267, 282, 283), (266, 265, 280, 281), (265, 264, 279, 280), (258, 259, 274, 273), (464, 268, 283), (275, 276, 291, 290), (269, 270, 285, 284), (283, 282, 297, 298), (281, 280, 295, 296), (280, 279, 294, 295), (273, 274, 289, 288), (464, 283, 298), (282, 281, 296, 297), (274, 275, 290, 289), (279, 278, 293, 294), (271, 273, 288, 286), (278, 269, 284, 293), (270, 271, 286, 285), (276, 277, 292, 291), (277, 272, 287, 292), (272, 530, 287), (294, 293, 308, 309), (286, 288, 303, 301), (293, 284, 299, 308), (285, 286, 301, 300), (291, 292, 307, 306), (292, 287, 302, 307), (287, 530, 302), (290, 291, 306, 305), (284, 285, 300, 299), (298, 297, 312, 313), (296, 295, 310, 311), (295, 294, 309, 310), (288, 289, 304, 303), (464, 298, 313), (297, 296, 311, 312), (289, 290, 305, 304), (299, 300, 315, 314), (313, 312, 327, 328), (311, 310, 325, 326), (310, 309, 324, 325), (303, 304, 319, 318), (464, 313, 328), (312, 311, 326, 327), (304, 305, 320, 319), (309, 308, 323, 324), (301, 303, 318, 316), (308, 299, 314, 323), (300, 301, 316, 315), (306, 307, 322, 321), (307, 302, 317, 322), (302, 530, 317), (305, 306, 321, 320), (316, 318, 333, 331), (323, 314, 329, 338), (315, 316, 331, 330), (321, 322, 337, 336), (322, 317, 332, 337), (317, 530, 332), (320, 321, 336, 335), (314, 315, 330, 329), (328, 327, 342, 343), (326, 325, 340, 341), (325, 324, 339, 340), (318, 319, 334, 333), (464, 328, 343), (327, 326, 341, 342), (319, 320, 335, 334), (324, 323, 338, 339), (343, 342, 357, 358), (341, 340, 355, 356), (340, 339, 354, 355), (333, 334, 349, 348), (464, 343, 358), (342, 341, 356, 357), (334, 335, 350, 349), (339, 338, 353, 354), (331, 333, 348, 346), (338, 329, 344, 353), (330, 331, 346, 345), (336, 337, 352, 351), (337, 332, 347, 352), (332, 530, 347), (335, 336, 351, 350), (329, 330, 345, 344), (353, 344, 359, 368), (345, 346, 361, 360), (351, 352, 367, 366), (352, 347, 362, 367), (347, 530, 362), (350, 351, 366, 365), (344, 345, 360, 359), (358, 357, 372, 373), (356, 355, 370, 371), (355, 354, 369, 370), (348, 349, 364, 363), (464, 358, 373), (357, 356, 371, 372), (349, 350, 365, 364), (354, 353, 368, 369), (346, 348, 363, 361), (371, 370, 385, 386), (370, 369, 384, 385), (363, 364, 379, 378), (464, 373, 388), (372, 371, 386, 387), (364, 365, 380, 379), (369, 368, 383, 384), (361, 363, 378, 376), (368, 359, 374, 383), (360, 361, 376, 375), (366, 367, 382, 381), (367, 362, 377, 382), (362, 530, 377), (365, 366, 381, 380), (359, 360, 375, 374), (373, 372, 387, 388), (381, 382, 397, 396), (382, 377, 392, 397), (377, 530, 392), (380, 381, 396, 395), (374, 375, 390, 389), (388, 387, 402, 403), (386, 385, 400, 401), (385, 384, 399, 400), (378, 379, 394, 393), (464, 388, 403), (387, 386, 401, 402), (379, 380, 395, 394), (384, 383, 398, 399), (376, 378, 393, 391), (383, 374, 389, 398), (375, 376, 391, 390), (393, 394, 409, 408), (464, 403, 418), (402, 401, 416, 417), (394, 395, 410, 409), (399, 398, 413, 414), (391, 393, 408, 406), (398, 389, 404, 413), (390, 391, 406, 405), (396, 397, 412, 411), (397, 392, 407, 412), (392, 530, 407), (395, 396, 411, 410), (389, 390, 405, 404), (403, 402, 417, 418), (401, 400, 415, 416), (400, 399, 414, 415), (412, 407, 422, 427), (407, 530, 422), (410, 411, 426, 425), (404, 405, 420, 419), (418, 417, 432, 433), (416, 415, 430, 431), (415, 414, 429, 430), (408, 409, 424, 423), (464, 418, 433), (417, 416, 431, 432), (409, 410, 425, 424), (414, 413, 428, 429), (406, 408, 423, 421), (413, 404, 419, 428), (405, 406, 421, 420), (411, 412, 427, 426), (464, 433, 448), (432, 431, 446, 447), (424, 425, 440, 439), (429, 428, 443, 444), (421, 423, 438, 436), (428, 419, 434, 443), (420, 421, 436, 435), (426, 427, 442, 441), (427, 422, 437, 442), (422, 530, 437), (425, 426, 441, 440), (419, 420, 435, 434), (433, 432, 447, 448), (431, 430, 445, 446), (430, 429, 444, 445), (423, 424, 439, 438), (437, 530, 452), (440, 441, 456, 455), (434, 435, 450, 449), (448, 447, 462, 463), (446, 445, 460, 461), (445, 444, 459, 460), (438, 439, 454, 453), (464, 448, 463), (447, 446, 461, 462), (439, 440, 455, 454), (444, 443, 458, 459), (436, 438, 453, 451), (443, 434, 449, 458), (435, 436, 451, 450), (441, 442, 457, 456), (442, 437, 452, 457), (462, 461, 477, 478), (454, 455, 471, 470), (459, 458, 474, 475), (451, 453, 469, 467), (458, 449, 465, 474), (450, 451, 467, 466), (456, 457, 473, 472), (457, 452, 468, 473), (452, 530, 468), (455, 456, 472, 471), (449, 450, 466, 465), (463, 462, 478, 479), (461, 460, 476, 477), (460, 459, 475, 476), (453, 454, 470, 469), (464, 463, 479), (471, 472, 487, 486), (465, 466, 481, 480), (479, 478, 493, 494), (477, 476, 491, 492), (476, 475, 490, 491), (469, 470, 485, 484), (464, 479, 494), (478, 477, 492, 493), (470, 471, 486, 485), (475, 474, 489, 490), (467, 469, 484, 482), (474, 465, 480, 489), (466, 467, 482, 481), (472, 473, 488, 487), (473, 468, 483, 488), (468, 530, 483), (490, 489, 504, 505), (482, 484, 499, 497), (489, 480, 495, 504), (481, 482, 497, 496), (487, 488, 503, 502), (488, 483, 498, 503), (483, 530, 498), (486, 487, 502, 501), (480, 481, 496, 495), (494, 493, 508, 509), (492, 491, 506, 507), (491, 490, 505, 506), (484, 485, 500, 499), (464, 494, 509), (493, 492, 507, 508), (485, 486, 501, 500), (495, 496, 511, 510), (509, 508, 523, 524), (507, 506, 521, 522), (506, 505, 520, 521), (499, 500, 515, 514), (464, 509, 524), (508, 507, 522, 523), (500, 501, 516, 515), (505, 504, 519, 520), (497, 499, 514, 512), (504, 495, 510, 519), (496, 497, 512, 511), (502, 503, 518, 517), (503, 498, 513, 518), (498, 530, 513), (501, 502, 517, 516), (519, 510, 525, 535), (511, 512, 527, 526), (517, 518, 534, 533), (518, 513, 528, 534), (513, 530, 528), (516, 517, 533, 532), (510, 511, 526, 525), (524, 523, 539, 540), (522, 521, 537, 538), (521, 520, 536, 537), (514, 515, 531, 529), (464, 524, 540), (523, 522, 538, 539), (515, 516, 532, 531), (520, 519, 535, 536), (512, 514, 529, 527), (538, 537, 552, 553), (537, 536, 551, 552), (529, 531, 546, 545), (464, 540, 555), (539, 538, 553, 554), (531, 532, 547, 546), (536, 535, 550, 551), (527, 529, 545, 543), (535, 525, 541, 550), (526, 527, 543, 542), (533, 534, 549, 548), (534, 528, 544, 549), (528, 530, 544), (532, 533, 548, 547), (525, 526, 542, 541), (540, 539, 554, 555), (542, 543, 558, 557), (548, 549, 564, 563), (549, 544, 559, 564), (544, 530, 559), (547, 548, 563, 562), (541, 542, 557, 556), (555, 554, 569, 570), (553, 552, 567, 568), (552, 551, 566, 567), (545, 546, 561, 560), (464, 555, 570), (554, 553, 568, 569), (546, 547, 562, 561), (551, 550, 565, 566), (543, 545, 560, 558), (550, 541, 556, 565), (567, 566, 581, 582), (560, 561, 576, 575), (464, 570, 585), (569, 568, 583, 584), (561, 562, 577, 576), (566, 565, 580, 581), (558, 560, 575, 573), (565, 556, 571, 580), (557, 558, 573, 572), (563, 564, 579, 578), (564, 559, 574, 579), (559, 530, 574), (562, 563, 578, 577), (556, 557, 572, 571), (570, 569, 584, 585), (568, 567, 582, 583), (578, 579, 594, 593), (579, 574, 589, 594), (574, 530, 589), (577, 578, 593, 592), (571, 572, 587, 586), (585, 584, 599, 600), (583, 582, 597, 598), (582, 581, 596, 597), (575, 576, 591, 590), (464, 585, 600), (584, 583, 598, 599), (576, 577, 592, 591), (581, 580, 595, 596), (573, 575, 590, 588), (580, 571, 586, 595), (572, 573, 588, 587), (590, 591, 606, 605), (464, 600, 615), (599, 598, 613, 614), (591, 592, 607, 606), (596, 595, 610, 611), (588, 590, 605, 603), (595, 586, 601, 610), (587, 588, 603, 602), (593, 594, 609, 608), (594, 589, 604, 609), (589, 530, 604), (592, 593, 608, 607), (586, 587, 602, 601), (600, 599, 614, 615), (598, 597, 612, 613), (597, 596, 611, 612), (609, 604, 619, 624), (604, 530, 619), (607, 608, 623, 622), (601, 602, 617, 616), (615, 614, 629, 630), (613, 612, 627, 628), (612, 611, 626, 627), (605, 606, 621, 620), (464, 615, 630), (614, 613, 628, 629), (606, 607, 622, 621), (611, 610, 625, 626), (603, 605, 620, 618), (610, 601, 616, 625), (602, 603, 618, 617), (608, 609, 624, 623), (464, 630, 645), (629, 628, 643, 644), (621, 622, 637, 636), (626, 625, 640, 641), (618, 620, 635, 633), (625, 616, 631, 640), (617, 618, 633, 632), (623, 624, 639, 638), (624, 619, 634, 639), (619, 530, 634), (622, 623, 638, 637), (616, 617, 632, 631), (630, 629, 644, 645), (628, 627, 642, 643), (627, 626, 641, 642), (620, 621, 636, 635), (634, 530, 649), (637, 638, 653, 652), (631, 632, 647, 646), (645, 644, 659, 660), (643, 642, 657, 658), (642, 641, 656, 657), (635, 636, 651, 650), (464, 645, 660), (644, 643, 658, 659), (636, 637, 652, 651), (641, 640, 655, 656), (633, 635, 650, 648), (640, 631, 646, 655), (632, 633, 648, 647), (638, 639, 654, 653), (639, 634, 649, 654), (651, 652, 667, 666), (656, 655, 670, 671), (648, 650, 665, 663), (655, 646, 661, 670), (647, 648, 663, 662), (653, 654, 669, 668), (654, 649, 664, 669), (649, 530, 664), (652, 653, 668, 667), (646, 647, 662, 661), (660, 659, 674, 675), (658, 657, 672, 673), (657, 656, 671, 672), (650, 651, 666, 665), (464, 660, 675), (659, 658, 673, 674), (661, 662, 677, 676), (675, 674, 689, 690), (673, 672, 687, 688), (672, 671, 686, 687), (665, 666, 681, 680), (464, 675, 690), (674, 673, 688, 689), (666, 667, 682, 681), (671, 670, 685, 686), (663, 665, 680, 678), (670, 661, 676, 685), (662, 663, 678, 677), (668, 669, 684, 683), (669, 664, 679, 684), (664, 530, 679), (667, 668, 683, 682), (678, 680, 201, 198), (685, 676, 194, 692), (677, 678, 198, 195), (683, 684, 691, 210), (684, 679, 199, 691), (679, 530, 199), (682, 683, 210, 204), (676, 677, 195, 194), (690, 689, 695, 223), (688, 687, 694, 222), (687, 686, 693, 694), (680, 681, 203, 201), (464, 690, 223), (689, 688, 222, 695), (681, 682, 204, 203), (686, 685, 692, 693)])
me_cylinder.use_remesh_preserve_volume = False
me_cylinder.use_remesh_preserve_attributes = False
me_cylinder.use_mirror_vertex_groups = False
me_cylinder.update()

# ---- objects
ob_text = bpy.data.objects.new('Text', me_cutext)
ob_cylinder = bpy.data.objects.new('Cylinder', me_cylinder)

# ---- transforms, parenting, visibility, modifiers, constraints
ob_text.location = (0.0, -0.5007, 0.0)
ob_text.rotation_euler = (1.571, -0.0, 0.0)
ob_text.lineart.crease_threshold = 0.0
ob_cylinder.location = (0.0, 0.0, 0.0)
ob_cylinder.lineart.crease_threshold = 0.0
_m = ob_cylinder.modifiers.new('Mirror', 'MIRROR')
_m.use_axis = (False, True, False)
_m = ob_cylinder.modifiers.new('Subsurf', 'SUBSURF')
_m.uv_smooth = 'PRESERVE_CORNERS'
_m.quality = 2
_m.levels = 2
_m.show_only_control_edges = False

# ---- collection membership
col_collection_1.objects.link(ob_text)
col_collection_1.objects.link(ob_cylinder)

# ---- scene / render settings (as saved in the file)
scene.frame_start = 1; scene.frame_end = 250; scene.frame_set(1)
scene.render.engine = 'BLENDER_EEVEE_NEXT'
scene.render.resolution_percentage = 50
scene.render.dither_intensity = 0.0
scene.cycles.use_denoising = False
scene.cycles.samples = 128
scene.cycles.sampling_pattern = 'TABULATED_SOBOL'
scene.cycles.use_adaptive_sampling = False
scene.cycles.use_light_tree = False
scene.cycles.blur_glossy = 0.0
scene.cycles.sample_clamp_indirect = 0.0
scene.view_settings.view_transform = 'Standard'
bpy.context.view_layer.update()

# ---- added for rendering (the .blend has no active camera and no usable light): camera, sun
cam_auto = bpy.data.cameras.new('AutoCamera')
cam_auto.lens = 50.0
cam_auto.sensor_width = 36.0
cam_auto.clip_end = 1000.0
ob_auto_camera = bpy.data.objects.new('AutoCamera', cam_auto)
scene.collection.objects.link(ob_auto_camera)
ob_auto_camera.location = (6.0281, -6.88071, 5.71815)
ob_auto_camera.rotation_euler = (1.09748, -7.21219e-08, 0.694738)
scene.camera = ob_auto_camera
light_auto_sun = bpy.data.lights.new('AutoSun', 'SUN')
light_auto_sun.energy = 3.0
light_auto_sun.angle = 0.0523599
ob_auto_sun = bpy.data.objects.new('AutoSun', light_auto_sun)
scene.collection.objects.link(ob_auto_sun)
ob_auto_sun.rotation_euler = (0.872665, 0.174533, 0.523599)
bpy.context.view_layer.update()
